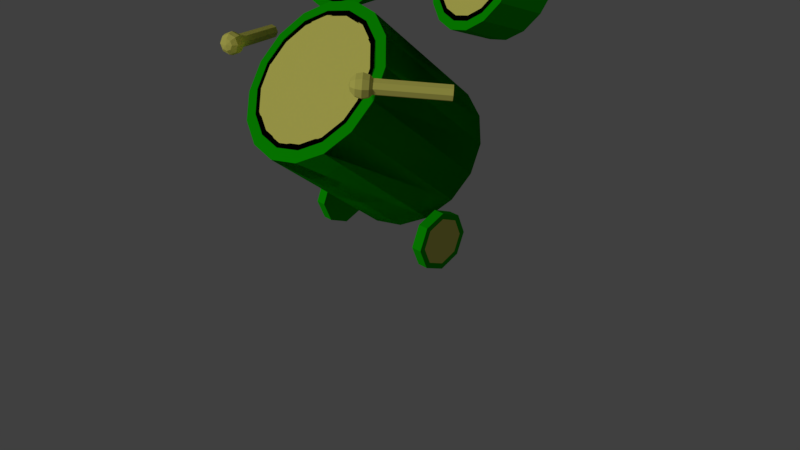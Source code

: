# Source: Drum.blend  (saved by Blender 2.79.0; exported with 4.5.12 LTS)
import bpy
from mathutils import Matrix  # noqa: F401  (used for matrix-valued properties, if any)

bpy.ops.wm.read_factory_settings(use_empty=True)
scene = bpy.context.scene
scene.name = 'Scene'

# ---- collections
col_collection_1 = bpy.data.collections.new('Collection 1'); scene.collection.children.link(col_collection_1)

# ---- materials (node trees are filled in below, after node groups)
mat_drum_mat = bpy.data.materials.new('Drum mat')
mat_drum_mat.alpha_threshold = 0.0
mat_drum_mat.roughness = 0.5
mat_outside_mat = bpy.data.materials.new('Outside Mat')
mat_outside_mat.alpha_threshold = 0.0
mat_outside_mat.roughness = 0.5
mat_eyes = bpy.data.materials.new('Eyes')
mat_eyes.alpha_threshold = 0.0
mat_eyes.roughness = 0.5
mat_material_001 = bpy.data.materials.new('Material.001')
mat_material_001.alpha_threshold = 0.0
mat_material_001.roughness = 0.5

# ---- material node trees
mat_drum_mat.use_nodes = True; mat_drum_mat.node_tree.nodes.clear()
_N = mat_drum_mat.node_tree.nodes; _L = mat_drum_mat.node_tree.links
n0 = _N.new('ShaderNodeOutputMaterial'); n0.name = 'Material Output'; n0.location = (300, 300)
n1 = _N.new('ShaderNodeBsdfDiffuse'); n1.name = 'Diffuse BSDF'; n1.location = (10, 300)
n1.inputs[0].default_value = (0.8, 0.7617, 0.1577, 1.0)
_L.new(n1.outputs[0], n0.inputs[0])
n0.is_active_output = True
mat_outside_mat.use_nodes = True; mat_outside_mat.node_tree.nodes.clear()
_N = mat_outside_mat.node_tree.nodes; _L = mat_outside_mat.node_tree.links
n0 = _N.new('ShaderNodeOutputMaterial'); n0.name = 'Material Output'; n0.location = (300, 300)
n1 = _N.new('ShaderNodeBsdfDiffuse'); n1.name = 'Diffuse BSDF'; n1.location = (10, 300)
n1.inputs[0].default_value = (0.004877, 0.448, 0.0, 1.0)
_L.new(n1.outputs[0], n0.inputs[0])
n0.is_active_output = True
mat_eyes.use_nodes = True; mat_eyes.node_tree.nodes.clear()
_N = mat_eyes.node_tree.nodes; _L = mat_eyes.node_tree.links
n0 = _N.new('ShaderNodeOutputMaterial'); n0.name = 'Material Output'; n0.location = (300, 300)
n1 = _N.new('ShaderNodeBsdfDiffuse'); n1.name = 'Diffuse BSDF'; n1.location = (10, 300)
n1.inputs[0].default_value = (0.0, 0.0, 0.0, 1.0)
_L.new(n1.outputs[0], n0.inputs[0])
n0.is_active_output = True
mat_material_001.use_nodes = True; mat_material_001.node_tree.nodes.clear()
_N = mat_material_001.node_tree.nodes; _L = mat_material_001.node_tree.links
n0 = _N.new('ShaderNodeOutputMaterial'); n0.name = 'Material Output'; n0.location = (300, 300)
n1 = _N.new('ShaderNodeBsdfDiffuse'); n1.name = 'Diffuse BSDF'; n1.location = (10, 300)
_L.new(n1.outputs[0], n0.inputs[0])
n0.is_active_output = True

# ---- world
world_world = bpy.data.worlds.new('World'); scene.world = world_world
world_world.color = (0.05088, 0.05088, 0.05088)
world_world.use_sun_shadow = False
world_world.sun_shadow_jitter_overblur = 0.0
world_world.cycles.sampling_method = 'MANUAL'

# ---- cameras
cam_camera = bpy.data.cameras.new('Camera')
cam_camera.clip_end = 100.0
cam_camera.lens = 35.0
cam_camera.sensor_width = 32.0
cam_camera.sensor_height = 18.0
cam_camera.ortho_scale = 7.314
cam_camera.dof.focus_distance = 0.0

# ---- lights
light_lamp = bpy.data.lights.new('Lamp', 'SUN')
light_lamp.transmission_factor = 0.0
light_lamp.cutoff_distance = 30.0
light_lamp.angle = 0.1993
light_lamp.energy = 1.0
light_lamp.shadow_buffer_clip_start = 1.001
light_lamp.shadow_soft_size = 0.1
light_lamp.shadow_cascade_max_distance = 1000.0

# ---- meshes
me_cylinder = bpy.data.meshes.new('Cylinder')
me_cylinder.from_pydata([(-2.72e-08, 1.313, 1.034), (-2.041e-08, -0.2285, 2.322), (0.3256, 1.272, 0.9839), (0.3298, -0.27, 2.271), (0.6016, 1.155, 0.8411), (0.6094, -0.3883, 2.127), (0.7861, 0.9802, 0.6275), (0.7962, -0.5653, 1.91), (0.8508, 0.7741, 0.3754), (0.8618, -0.7741, 1.655), (0.7861, 0.568, 0.1234), (0.7962, -0.9829, 1.4), (0.6016, 0.3932, -0.09028), (0.6094, -1.16, 1.183), (0.3256, 0.2764, -0.233), (0.3298, -1.278, 1.039), (1.272e-07, 0.2354, -0.2832), (1.29e-07, -1.32, 0.9878), (-0.3256, 0.2764, -0.233), (-0.3298, -1.278, 1.039), (-0.6016, 0.3932, -0.09028), (-0.6094, -1.16, 1.183), (-0.7861, 0.568, 0.1234), (-0.7962, -0.9829, 1.4), (-0.8508, 0.7741, 0.3754), (-0.8618, -0.7741, 1.655), (-0.7861, 0.9802, 0.6275), (-0.7962, -0.5653, 1.91), (-0.6016, 1.155, 0.8411), (-0.6094, -0.3883, 2.127), (-0.3256, 1.272, 0.9839), (-0.3298, -0.27, 2.271), (0.0, 1.407, 1.15), (0.3827, 1.359, 1.091), (0.3827, -0.1892, 2.357), (0.0, -0.141, 2.416), (0.7071, 1.222, 0.9228), (0.7071, -0.3264, 2.189), (0.9239, 1.016, 0.6717), (0.9239, -0.5318, 1.938), (1.0, 0.7741, 0.3754), (1.0, -0.7741, 1.642), (0.9239, 0.5318, 0.0792), (0.9239, -1.016, 1.345), (0.7071, 0.3264, -0.1719), (0.7071, -1.222, 1.094), (0.3827, 0.1892, -0.3397), (0.3827, -1.359, 0.9264), (1.51e-07, 0.141, -0.3987), (1.51e-07, -1.407, 0.8675), (-0.3827, 0.1892, -0.3397), (-0.3827, -1.359, 0.9264), (-0.7071, 0.3264, -0.1719), (-0.7071, -1.222, 1.094), (-0.9239, 0.5318, 0.0792), (-0.9239, -1.016, 1.345), (-1.0, 0.7741, 0.3754), (-1.0, -0.7741, 1.642), (-0.9239, 1.016, 0.6717), (-0.9239, -0.5318, 1.938), (-0.7071, 1.222, 0.9228), (-0.7071, -0.3264, 2.189), (-0.3827, 1.359, 1.091), (-0.3827, -0.1892, 2.357), (0.0, 1.407, 1.15), (0.3827, 1.359, 1.091), (0.3827, -0.1892, 2.357), (0.0, -0.141, 2.416), (0.7071, 1.222, 0.9228), (0.7071, -0.3264, 2.189), (0.9239, 1.016, 0.6717), (0.9239, -0.5318, 1.938), (1.0, 0.7741, 0.3754), (1.0, -0.7741, 1.642), (0.9239, 0.5318, 0.0792), (0.9239, -1.016, 1.345), (0.7071, 0.3264, -0.1719), (0.7071, -1.222, 1.094), (0.3827, 0.1892, -0.3397), (0.3827, -1.359, 0.9264), (1.51e-07, 0.141, -0.3987), (1.51e-07, -1.407, 0.8675), (-0.3827, 0.1892, -0.3397), (-0.3827, -1.359, 0.9264), (-0.7071, 0.3264, -0.1719), (-0.7071, -1.222, 1.094), (-0.9239, 0.5318, 0.0792), (-0.9239, -1.016, 1.345), (-1.0, 0.7741, 0.3754), (-1.0, -0.7741, 1.642), (-0.9239, 1.016, 0.6717), (-0.9239, -0.5318, 1.938), (-0.7071, 1.222, 0.9228), (-0.7071, -0.3264, 2.189), (-0.3827, 1.359, 1.091), (-0.3827, -0.1892, 2.357), (-2.72e-08, 1.313, 1.034), (0.3256, 1.272, 0.9839), (0.3256, -0.2764, 2.25), (-2.72e-08, -0.2354, 2.3), (0.6016, 1.155, 0.8411), (0.6016, -0.3932, 2.107), (0.7861, 0.9802, 0.6275), (0.7861, -0.568, 1.894), (0.8508, 0.7741, 0.3754), (0.8508, -0.7741, 1.642), (0.7861, 0.568, 0.1234), (0.7861, -0.9802, 1.39), (0.6016, 0.3932, -0.09028), (0.6016, -1.155, 1.176), (0.3256, 0.2764, -0.233), (0.3256, -1.272, 1.033), (1.272e-07, 0.2354, -0.2832), (1.272e-07, -1.313, 0.983), (-0.3256, 0.2764, -0.233), (-0.3256, -1.272, 1.033), (-0.6016, 0.3932, -0.09028), (-0.6016, -1.155, 1.176), (-0.7861, 0.568, 0.1234), (-0.7861, -0.9802, 1.39), (-0.8508, 0.7741, 0.3754), (-0.8508, -0.7741, 1.642), (-0.7861, 0.9802, 0.6275), (-0.7861, -0.568, 1.894), (-0.6016, 1.155, 0.8411), (-0.6016, -0.3932, 2.107), (-0.3256, 1.272, 0.9839), (-0.3256, -0.2764, 2.25), (1.333, 1.303, 3.3), (1.582, 1.224, 3.252), (1.463, 0.7112, 3.423), (1.213, 0.7907, 3.471), (1.785, 1.115, 3.116), (1.665, 0.6031, 3.288), (1.909, 0.9954, 2.914), (1.79, 0.483, 3.085), (1.936, 0.8816, 2.675), (1.816, 0.3692, 2.846), (1.861, 0.7913, 2.435), (1.742, 0.279, 2.606), (1.697, 0.7384, 2.233), (1.578, 0.226, 2.404), (1.468, 0.7308, 2.097), (1.348, 0.2184, 2.268), (1.208, 0.7698, 2.05), (1.089, 0.2574, 2.221), (0.9586, 0.8493, 2.097), (0.8393, 0.337, 2.268), (0.7562, 0.9574, 2.233), (0.637, 0.445, 2.404), (0.6322, 1.077, 2.435), (0.5129, 0.5651, 2.606), (0.6053, 1.191, 2.675), (0.486, 0.6789, 2.846), (0.6797, 1.282, 2.914), (0.5604, 0.7692, 3.085), (0.844, 1.334, 3.116), (0.7247, 0.8221, 3.288), (1.073, 1.342, 3.252), (0.954, 0.8297, 3.423), (1.323, 1.263, 3.206), (1.536, 1.196, 3.166), (1.182, 0.5422, 2.902), (1.157, 0.5501, 2.907), (1.708, 1.104, 3.051), (1.202, 0.5316, 2.889), (1.814, 1.002, 2.878), (1.214, 0.5199, 2.869), (1.836, 0.9047, 2.675), (1.217, 0.5089, 2.846), (1.773, 0.8279, 2.471), (1.209, 0.5001, 2.822), (1.633, 0.7828, 2.299), (1.193, 0.495, 2.803), (1.438, 0.7764, 2.183), (1.171, 0.4942, 2.789), (1.218, 0.8095, 2.143), (1.145, 0.4981, 2.785), (1.005, 0.8772, 2.183), (1.12, 0.5059, 2.789), (0.8329, 0.9691, 2.299), (1.101, 0.5165, 2.803), (0.7274, 1.071, 2.471), (1.089, 0.5282, 2.822), (0.7045, 1.168, 2.675), (1.086, 0.5393, 2.846), (0.7678, 1.245, 2.878), (1.093, 0.548, 2.869), (0.9076, 1.29, 3.051), (1.109, 0.5532, 2.889), (1.103, 1.296, 3.166), (1.132, 0.5539, 2.902), (-1.194, 0.9675, 3.435), (-0.9369, 1.03, 3.405), (-0.7958, 0.495, 3.408), (-1.053, 0.4326, 3.438), (-0.7075, 1.075, 3.277), (-0.5664, 0.5397, 3.281), (-0.5411, 1.095, 3.07), (-0.4, 0.5598, 3.074), (-0.4629, 1.087, 2.816), (-0.3218, 0.5524, 2.819), (-0.4849, 1.053, 2.553), (-0.3438, 0.5184, 2.556), (-0.6037, 0.998, 2.321), (-0.4626, 0.4631, 2.324), (-0.8012, 0.9298, 2.156), (-0.6601, 0.395, 2.159), (-1.047, 0.8592, 2.082), (-0.9063, 0.3243, 2.086), (-1.305, 0.7967, 2.112), (-1.164, 0.2619, 2.115), (-1.534, 0.752, 2.24), (-1.393, 0.2172, 2.243), (-1.701, 0.7319, 2.447), (-1.56, 0.1971, 2.45), (-1.779, 0.7394, 2.701), (-1.638, 0.2045, 2.704), (-1.757, 0.7734, 2.964), (-1.616, 0.2385, 2.967), (-1.638, 0.8286, 3.196), (-1.497, 0.2938, 3.199), (-1.44, 0.8968, 3.361), (-1.299, 0.3619, 3.364), (-1.183, 0.9594, 3.334), (-0.9643, 1.013, 3.309), (-0.9595, 0.3911, 2.832), (-0.9877, 0.3843, 2.835), (-0.7692, 1.051, 3.2), (-0.9346, 0.396, 2.818), (-0.6276, 1.068, 3.024), (-0.9166, 0.3982, 2.795), (-0.561, 1.061, 2.807), (-0.9082, 0.3974, 2.768), (-0.5797, 1.032, 2.583), (-0.9106, 0.3937, 2.74), (-0.6808, 0.9854, 2.386), (-0.9234, 0.3877, 2.715), (-0.8489, 0.9274, 2.246), (-0.9449, 0.3803, 2.697), (-1.058, 0.8672, 2.183), (-0.9718, 0.3726, 2.689), (-1.277, 0.8141, 2.208), (-1.0, 0.3658, 2.692), (-1.473, 0.7761, 2.317), (-1.025, 0.3609, 2.706), (-1.614, 0.759, 2.493), (-1.043, 0.3587, 2.728), (-1.681, 0.7654, 2.71), (-1.051, 0.3595, 2.755), (-1.662, 0.7942, 2.933), (-1.049, 0.3632, 2.784), (-1.561, 0.8413, 3.131), (-1.036, 0.3692, 2.809), (-1.393, 0.8993, 3.271), (-1.015, 0.3766, 2.827), (1.39, 0.6674, 3.288), (1.199, 0.7283, 3.324), (1.545, 0.5846, 3.184), (1.64, 0.4926, 3.029), (1.661, 0.4054, 2.846), (1.604, 0.3363, 2.662), (1.478, 0.2957, 2.507), (1.302, 0.2899, 2.403), (1.104, 0.3198, 2.367), (0.9122, 0.3807, 2.403), (0.7572, 0.4635, 2.507), (0.6622, 0.5555, 2.662), (0.6416, 0.6427, 2.846), (0.6986, 0.7118, 3.029), (0.8245, 0.7524, 3.184), (1.0, 0.7582, 3.288), (-0.8384, 0.468, 3.259), (-1.036, 0.4201, 3.281), (-0.6621, 0.5024, 3.16), (-0.5342, 0.5178, 3.001), (-0.4742, 0.5121, 2.806), (-0.4911, 0.486, 2.604), (-0.5823, 0.4435, 2.426), (-0.7341, 0.3911, 2.299), (-0.9233, 0.3368, 2.242), (-1.121, 0.2889, 2.265), (-1.297, 0.2545, 2.363), (-1.425, 0.2391, 2.522), (-1.485, 0.2448, 2.718), (-1.468, 0.2709, 2.92), (-1.377, 0.3134, 3.098), (-1.225, 0.3658, 3.225), (1.718, -0.3345, 1.884), (1.109, -0.9465, 1.949), (1.76, -0.3793, 1.859), (1.151, -0.9913, 1.923), (1.775, -0.4006, 1.797), (1.166, -1.013, 1.862), (1.754, -0.3858, 1.736), (1.145, -0.9978, 1.8), (1.709, -0.3437, 1.71), (1.099, -0.9557, 1.775), (1.666, -0.2989, 1.736), (1.057, -0.9109, 1.8), (1.651, -0.2776, 1.797), (1.042, -0.8896, 1.862), (1.673, -0.2924, 1.859), (1.064, -0.9044, 1.923), (1.173, -0.8846, 1.854), (0.9752, -1.083, 1.875), (1.026, -1.102, 1.924), (1.09, -1.09, 1.956), (1.15, -1.049, 1.964), (1.189, -0.9904, 1.946), (1.197, -0.9303, 1.905), (1.038, -1.12, 1.874), (1.111, -1.119, 1.87), (1.174, -1.083, 1.865), (1.21, -1.02, 1.86), (1.209, -0.9475, 1.856), (1.021, -1.108, 1.824), (1.081, -1.099, 1.784), (1.139, -1.059, 1.766), (1.18, -0.9995, 1.774), (1.192, -0.9356, 1.806), (0.9848, -1.074, 1.804), (1.018, -1.04, 1.749), (1.067, -0.9914, 1.725), (1.117, -0.9407, 1.738), (1.156, -0.9016, 1.786), (0.9506, -1.038, 1.824), (0.9591, -0.9774, 1.784), (0.9984, -0.9191, 1.766), (1.058, -0.8781, 1.774), (1.122, -0.8655, 1.806), (0.9387, -1.02, 1.874), (0.9384, -0.9478, 1.87), (0.9745, -0.8848, 1.865), (1.037, -0.8484, 1.86), (1.11, -0.8484, 1.856), (0.9559, -1.032, 1.924), (0.9682, -0.9684, 1.956), (1.009, -0.9086, 1.964), (1.067, -0.869, 1.946), (1.127, -0.8602, 1.905), (0.9921, -1.066, 1.944), (1.031, -1.027, 1.992), (1.081, -0.9765, 2.005), (1.13, -0.9278, 1.981), (1.163, -0.8942, 1.926), (-1.58, -0.1767, 1.884), (-1.227, -0.9644, 1.949), (-1.523, -0.1532, 1.859), (-1.17, -0.9409, 1.923), (-1.498, -0.1469, 1.797), (-1.145, -0.9346, 1.862), (-1.52, -0.1616, 1.736), (-1.166, -0.9493, 1.8), (-1.575, -0.1885, 1.71), (-1.222, -0.9762, 1.775), (-1.632, -0.212, 1.736), (-1.279, -0.9997, 1.8), (-1.657, -0.2183, 1.797), (-1.304, -1.006, 1.862), (-1.636, -0.2036, 1.859), (-1.282, -0.9914, 1.923), (-1.262, -0.8822, 1.854), (-1.147, -1.138, 1.875), (-1.111, -1.097, 1.924), (-1.1, -1.033, 1.956), (-1.117, -0.9626, 1.964), (-1.157, -0.9051, 1.946), (-1.21, -0.8756, 1.905), (-1.091, -1.092, 1.874), (-1.065, -1.024, 1.87), (-1.076, -0.9525, 1.865), (-1.122, -0.8963, 1.86), (-1.19, -0.8706, 1.856), (-1.108, -1.104, 1.824), (-1.094, -1.045, 1.784), (-1.111, -0.9762, 1.766), (-1.152, -0.9168, 1.774), (-1.207, -0.8824, 1.806), (-1.152, -1.126, 1.804), (-1.172, -1.082, 1.749), (-1.2, -1.02, 1.725), (-1.229, -0.9544, 1.738), (-1.252, -0.9041, 1.786), (-1.198, -1.145, 1.824), (-1.252, -1.115, 1.784), (-1.292, -1.058, 1.766), (-1.309, -0.9872, 1.774), (-1.298, -0.9231, 1.806), (-1.219, -1.15, 1.874), (-1.287, -1.124, 1.87), (-1.333, -1.068, 1.865), (-1.344, -0.996, 1.86), (-1.318, -0.9281, 1.856), (-1.201, -1.138, 1.924), (-1.257, -1.103, 1.956), (-1.298, -1.044, 1.964), (-1.314, -0.9756, 1.946), (-1.301, -0.9163, 1.905), (-1.157, -1.116, 1.944), (-1.179, -1.066, 1.992), (-1.209, -1.001, 2.005), (-1.237, -0.9379, 1.981), (-1.256, -0.8946, 1.926), (-0.8841, 0.439, 3.098), (-1.018, 0.4066, 3.113), (-0.7649, 0.4622, 3.031), (-0.6785, 0.4727, 2.924), (-0.6379, 0.4688, 2.792), (-0.6493, 0.4512, 2.655), (-0.711, 0.4225, 2.535), (-0.8137, 0.3871, 2.449), (-0.9416, 0.3503, 2.411), (-1.075, 0.3179, 2.426), (-1.195, 0.2947, 2.492), (-1.281, 0.2842, 2.6), (-1.322, 0.2881, 2.732), (-1.31, 0.3057, 2.868), (-1.248, 0.3344, 2.989), (-1.146, 0.3698, 3.075), (-0.8996, 0.4292, 3.043), (-1.012, 0.402, 3.056), (-0.7999, 0.4486, 2.987), (-0.7275, 0.4573, 2.897), (-0.6936, 0.4541, 2.787), (-0.7031, 0.4393, 2.672), (-0.7548, 0.4153, 2.572), (-0.8407, 0.3857, 2.5), (-0.9478, 0.3549, 2.468), (-1.06, 0.3277, 2.481), (-1.16, 0.3083, 2.536), (-1.232, 0.2996, 2.626), (-1.266, 0.3028, 2.737), (-1.256, 0.3176, 2.851), (-1.205, 0.3416, 2.952), (-1.119, 0.3712, 3.024), (1.222, 0.5664, 2.977), (1.165, 0.5845, 2.987), (1.268, 0.5418, 2.946), (1.296, 0.5146, 2.9), (1.302, 0.4888, 2.846), (1.286, 0.4684, 2.791), (1.248, 0.4564, 2.746), (1.196, 0.4547, 2.715), (1.137, 0.4636, 2.704), (1.08, 0.4817, 2.715), (1.034, 0.5063, 2.746), (1.006, 0.5335, 2.791), (0.9999, 0.5593, 2.846), (1.017, 0.5797, 2.9), (1.054, 0.5917, 2.946), (1.106, 0.5934, 2.977), (1.209, 0.5587, 2.953), (1.163, 0.5735, 2.962), (1.247, 0.5386, 2.927), (1.27, 0.5163, 2.89), (1.275, 0.4952, 2.846), (1.261, 0.4786, 2.801), (1.231, 0.4687, 2.764), (1.188, 0.4673, 2.739), (1.14, 0.4746, 2.73), (1.093, 0.4894, 2.739), (1.055, 0.5096, 2.764), (1.032, 0.5318, 2.801), (1.027, 0.5529, 2.846), (1.041, 0.5696, 2.89), (1.072, 0.5794, 2.927), (1.114, 0.5808, 2.953), (0.3035, -0.3103, 2.222), (-5.884e-08, -0.2721, 2.269), (0.5607, -0.4191, 2.089), (0.7326, -0.582, 1.89), (0.793, -0.7741, 1.655), (0.7326, -0.9662, 1.42), (0.5607, -1.129, 1.221), (0.3035, -1.238, 1.088), (1.21e-07, -1.276, 1.041), (-0.3035, -1.238, 1.088), (-0.5607, -1.129, 1.221), (-0.7326, -0.9662, 1.42), (-0.793, -0.7741, 1.655), (-0.7326, -0.582, 1.89), (-0.5607, -0.4191, 2.089), (-0.3035, -0.3103, 2.222), (0.3256, -0.2764, 2.263), (-2.72e-08, -0.2354, 2.313), (0.6016, -0.3932, 2.121), (0.7861, -0.568, 1.907), (0.8508, -0.7741, 1.655), (0.7861, -0.9802, 1.403), (0.6016, -1.155, 1.189), (0.3256, -1.272, 1.046), (1.272e-07, -1.313, 0.9962), (-0.3256, -1.272, 1.046), (-0.6016, -1.155, 1.189), (-0.7861, -0.9802, 1.403), (-0.8508, -0.7741, 1.655), (-0.7861, -0.568, 1.907), (-0.6016, -0.3932, 2.121), (-0.3256, -0.2764, 2.263), (1.417, 0.6832, 3.337), (1.204, 0.7509, 3.377), (1.589, 0.5913, 3.222), (1.694, 0.4892, 3.049), (1.717, 0.3923, 2.846), (1.654, 0.3155, 2.642), (1.514, 0.2705, 2.47), (1.319, 0.264, 2.354), (1.098, 0.2972, 2.314), (0.8858, 0.3649, 2.354), (0.7137, 0.4568, 2.47), (0.6081, 0.559, 2.642), (0.5852, 0.6558, 2.846), (0.6485, 0.7326, 3.049), (0.7884, 0.7776, 3.222), (0.9834, 0.7841, 3.337), (0.3077, -0.3039, 2.23), (-5.249e-08, -0.2651, 2.277), (0.5685, -0.4142, 2.095), (0.7427, -0.5793, 1.893), (0.8039, -0.7741, 1.655), (0.7427, -0.9689, 1.417), (0.5685, -1.134, 1.215), (0.3077, -1.244, 1.08), (1.215e-07, -1.283, 1.033), (-0.3077, -1.244, 1.08), (-0.5685, -1.134, 1.215), (-0.7427, -0.9689, 1.417), (-0.8039, -0.7741, 1.655), (-0.7427, -0.5793, 1.893), (-0.5685, -0.4142, 2.095), (-0.3077, -0.3039, 2.23), (-0.8232, 0.4776, 3.312), (-1.042, 0.4245, 3.337), (-0.6281, 0.5157, 3.203), (-0.4865, 0.5328, 3.027), (-0.4199, 0.5264, 2.811), (-0.4387, 0.4975, 2.587), (-0.5397, 0.4505, 2.39), (-0.7078, 0.3925, 2.249), (-0.9173, 0.3324, 2.186), (-1.136, 0.2792, 2.211), (-1.331, 0.2412, 2.32), (-1.473, 0.2241, 2.496), (-1.54, 0.2305, 2.713), (-1.521, 0.2594, 2.937), (-1.42, 0.3064, 3.134), (-1.252, 0.3644, 3.275), (0.8414, 0.3284, -0.01748), (0.9819, 0.3284, -0.09312), (0.8414, 0.5955, -0.1281), (0.9819, 0.542, -0.1816), (0.8414, 0.7061, -0.3952), (0.9819, 0.6305, -0.3952), (0.8414, 0.5955, -0.6623), (0.9819, 0.542, -0.6088), (0.8414, 0.3284, -0.7729), (0.9819, 0.3284, -0.6973), (0.8414, 0.06134, -0.6623), (0.9819, 0.1148, -0.6088), (0.8414, -0.04928, -0.3952), (0.9819, 0.02635, -0.3952), (0.8414, 0.06134, -0.1281), (0.9819, 0.1148, -0.1816), (0.9819, 0.5955, -0.1281), (0.9819, 0.3284, -0.01748), (0.9819, 0.7061, -0.3952), (0.9819, 0.5955, -0.6623), (0.9819, 0.3284, -0.7729), (0.9819, 0.06134, -0.6623), (0.9819, -0.04928, -0.3952), (0.9819, 0.06134, -0.1281), (-0.8343, 0.3284, -0.01748), (-0.9748, 0.3284, -0.09312), (-0.8343, 0.06134, -0.1281), (-0.9748, 0.1148, -0.1816), (-0.8343, -0.04928, -0.3952), (-0.9748, 0.02635, -0.3952), (-0.8343, 0.06134, -0.6623), (-0.9748, 0.1148, -0.6088), (-0.8343, 0.3284, -0.7729), (-0.9748, 0.3284, -0.6973), (-0.8343, 0.5955, -0.6623), (-0.9748, 0.542, -0.6088), (-0.8343, 0.7061, -0.3952), (-0.9748, 0.6305, -0.3952), (-0.8343, 0.5955, -0.1281), (-0.9748, 0.542, -0.1816), (-0.9748, 0.06134, -0.1281), (-0.9748, 0.3284, -0.01748), (-0.9748, -0.04928, -0.3952), (-0.9748, 0.06134, -0.6623), (-0.9748, 0.3284, -0.7729), (-0.9748, 0.5955, -0.6623), (-0.9748, 0.7061, -0.3952), (-0.9748, 0.5955, -0.1281)], [], [(32, 33, 34, 35), (33, 36, 37, 34), (36, 38, 39, 37), (38, 40, 41, 39), (40, 42, 43, 41), (42, 44, 45, 43), (44, 46, 47, 45), (46, 48, 49, 47), (48, 50, 51, 49), (50, 52, 53, 51), (52, 54, 55, 53), (54, 56, 57, 55), (56, 58, 59, 57), (58, 60, 61, 59), (516, 518, 519, 520, 521, 522, 523, 524, 525, 526, 527, 528, 529, 530, 531, 517), (60, 62, 63, 61), (62, 32, 35, 63), (0, 30, 28, 26, 24, 22, 20, 18, 16, 14, 12, 10, 8, 6, 4, 2), (2, 33, 32, 0), (485, 35, 34, 484), (4, 36, 33, 2), (484, 34, 37, 486), (6, 38, 36, 4), (486, 37, 39, 487), (8, 40, 38, 6), (487, 39, 41, 488), (10, 42, 40, 8), (488, 41, 43, 489), (12, 44, 42, 10), (489, 43, 45, 490), (14, 46, 44, 12), (490, 45, 47, 491), (16, 48, 46, 14), (491, 47, 49, 492), (18, 50, 48, 16), (492, 49, 51, 493), (20, 52, 50, 18), (493, 51, 53, 494), (22, 54, 52, 20), (494, 53, 55, 495), (24, 56, 54, 22), (495, 55, 57, 496), (26, 58, 56, 24), (496, 57, 59, 497), (28, 60, 58, 26), (497, 59, 61, 498), (30, 62, 60, 28), (498, 61, 63, 499), (0, 32, 62, 30), (499, 63, 35, 485), (64, 67, 66, 65), (65, 66, 69, 68), (68, 69, 71, 70), (70, 71, 73, 72), (72, 73, 75, 74), (74, 75, 77, 76), (76, 77, 79, 78), (78, 79, 81, 80), (80, 81, 83, 82), (82, 83, 85, 84), (84, 85, 87, 86), (86, 87, 89, 88), (88, 89, 91, 90), (90, 91, 93, 92), (98, 99, 127, 125, 123, 121, 119, 117, 115, 113, 111, 109, 107, 105, 103, 101), (92, 93, 95, 94), (94, 95, 67, 64), (216, 248, 246, 214), (97, 96, 64, 65), (99, 98, 66, 67), (100, 97, 65, 68), (98, 101, 69, 66), (102, 100, 68, 70), (101, 103, 71, 69), (104, 102, 70, 72), (103, 105, 73, 71), (106, 104, 72, 74), (105, 107, 75, 73), (108, 106, 74, 76), (107, 109, 77, 75), (110, 108, 76, 78), (109, 111, 79, 77), (112, 110, 78, 80), (111, 113, 81, 79), (114, 112, 80, 82), (113, 115, 83, 81), (116, 114, 82, 84), (115, 117, 85, 83), (118, 116, 84, 86), (117, 119, 87, 85), (120, 118, 86, 88), (119, 121, 89, 87), (122, 120, 88, 90), (121, 123, 91, 89), (124, 122, 90, 92), (123, 125, 93, 91), (126, 124, 92, 94), (125, 127, 95, 93), (96, 126, 94, 64), (127, 99, 67, 95), (128, 131, 130, 129), (129, 130, 133, 132), (132, 133, 135, 134), (134, 135, 137, 136), (136, 137, 139, 138), (138, 139, 141, 140), (140, 141, 143, 142), (142, 143, 145, 144), (144, 145, 147, 146), (146, 147, 149, 148), (148, 149, 151, 150), (150, 151, 153, 152), (152, 153, 155, 154), (154, 155, 157, 156), (162, 163, 191, 189, 187, 185, 183, 181, 179, 177, 175, 173, 171, 169, 167, 165), (156, 157, 159, 158), (158, 159, 131, 128), (160, 161, 164, 166, 168, 170, 172, 174, 176, 178, 180, 182, 184, 186, 188, 190), (161, 160, 128, 129), (501, 500, 130, 131), (164, 161, 129, 132), (500, 502, 133, 130), (166, 164, 132, 134), (502, 503, 135, 133), (168, 166, 134, 136), (503, 504, 137, 135), (170, 168, 136, 138), (504, 505, 139, 137), (172, 170, 138, 140), (505, 506, 141, 139), (174, 172, 140, 142), (506, 507, 143, 141), (176, 174, 142, 144), (507, 508, 145, 143), (178, 176, 144, 146), (508, 509, 147, 145), (180, 178, 146, 148), (509, 510, 149, 147), (182, 180, 148, 150), (510, 511, 151, 149), (184, 182, 150, 152), (511, 512, 153, 151), (186, 184, 152, 154), (512, 513, 155, 153), (188, 186, 154, 156), (513, 514, 157, 155), (190, 188, 156, 158), (514, 515, 159, 157), (160, 190, 158, 128), (515, 501, 131, 159), (192, 195, 194, 193), (193, 194, 197, 196), (196, 197, 199, 198), (198, 199, 201, 200), (200, 201, 203, 202), (202, 203, 205, 204), (204, 205, 207, 206), (206, 207, 209, 208), (208, 209, 211, 210), (210, 211, 213, 212), (212, 213, 215, 214), (214, 215, 217, 216), (216, 217, 219, 218), (218, 219, 221, 220), (226, 227, 255, 253, 251, 249, 247, 245, 243, 241, 239, 237, 235, 233, 231, 229), (220, 221, 223, 222), (222, 223, 195, 192), (224, 225, 228, 230, 232, 234, 236, 238, 240, 242, 244, 246, 248, 250, 252, 254), (225, 224, 192, 193), (533, 532, 194, 195), (228, 225, 193, 196), (532, 534, 197, 194), (230, 228, 196, 198), (534, 535, 199, 197), (232, 230, 198, 200), (535, 536, 201, 199), (234, 232, 200, 202), (536, 537, 203, 201), (236, 234, 202, 204), (537, 538, 205, 203), (538, 539, 207, 205), (539, 540, 209, 207), (540, 541, 211, 209), (541, 542, 213, 211), (542, 543, 215, 213), (543, 544, 217, 215), (250, 248, 216, 218), (544, 545, 219, 217), (252, 250, 218, 220), (545, 546, 221, 219), (254, 252, 220, 222), (546, 547, 223, 221), (224, 254, 222, 192), (547, 533, 195, 223), (437, 436, 256, 257), (436, 438, 258, 256), (438, 439, 259, 258), (439, 440, 260, 259), (440, 441, 261, 260), (441, 442, 262, 261), (442, 443, 263, 262), (443, 444, 264, 263), (444, 445, 265, 264), (445, 446, 266, 265), (446, 447, 267, 266), (447, 448, 268, 267), (448, 449, 269, 268), (449, 450, 270, 269), (450, 451, 271, 270), (451, 437, 257, 271), (405, 404, 272, 273), (404, 406, 274, 272), (406, 407, 275, 274), (407, 408, 276, 275), (408, 409, 277, 276), (409, 410, 278, 277), (410, 411, 279, 278), (411, 412, 280, 279), (412, 413, 281, 280), (413, 414, 282, 281), (414, 415, 283, 282), (415, 416, 284, 283), (416, 417, 285, 284), (417, 418, 286, 285), (418, 419, 287, 286), (419, 405, 273, 287), (288, 289, 291, 290), (290, 291, 293, 292), (292, 293, 295, 294), (294, 295, 297, 296), (296, 297, 299, 298), (298, 299, 301, 300), (291, 289, 303, 301, 299, 297, 295, 293), (300, 301, 303, 302), (302, 303, 289, 288), (288, 290, 292, 294, 296, 298, 300, 302), (341, 305, 306), (304, 345, 310), (344, 343, 308, 309), (342, 341, 306, 307), (345, 344, 309, 310), (343, 342, 307, 308), (304, 310, 315), (309, 308, 313, 314), (307, 306, 311, 312), (310, 309, 314, 315), (308, 307, 312, 313), (306, 305, 311), (314, 313, 318, 319), (312, 311, 316, 317), (315, 314, 319, 320), (313, 312, 317, 318), (311, 305, 316), (304, 315, 320), (317, 316, 321, 322), (320, 319, 324, 325), (318, 317, 322, 323), (316, 305, 321), (304, 320, 325), (319, 318, 323, 324), (325, 324, 329, 330), (323, 322, 327, 328), (321, 305, 326), (304, 325, 330), (324, 323, 328, 329), (322, 321, 326, 327), (330, 329, 334, 335), (328, 327, 332, 333), (326, 305, 331), (304, 330, 335), (329, 328, 333, 334), (327, 326, 331, 332), (335, 334, 339, 340), (333, 332, 337, 338), (331, 305, 336), (304, 335, 340), (334, 333, 338, 339), (332, 331, 336, 337), (340, 339, 344, 345), (338, 337, 342, 343), (336, 305, 341), (304, 340, 345), (339, 338, 343, 344), (337, 336, 341, 342), (346, 347, 349, 348), (348, 349, 351, 350), (350, 351, 353, 352), (352, 353, 355, 354), (354, 355, 357, 356), (356, 357, 359, 358), (360, 361, 347, 346), (399, 363, 364), (362, 403, 368), (402, 401, 366, 367), (400, 399, 364, 365), (403, 402, 367, 368), (401, 400, 365, 366), (362, 368, 373), (367, 366, 371, 372), (365, 364, 369, 370), (368, 367, 372, 373), (366, 365, 370, 371), (364, 363, 369), (372, 371, 376, 377), (370, 369, 374, 375), (373, 372, 377, 378), (371, 370, 375, 376), (369, 363, 374), (362, 373, 378), (375, 374, 379, 380), (378, 377, 382, 383), (376, 375, 380, 381), (374, 363, 379), (362, 378, 383), (377, 376, 381, 382), (383, 382, 387, 388), (381, 380, 385, 386), (379, 363, 384), (362, 383, 388), (382, 381, 386, 387), (380, 379, 384, 385), (388, 387, 392, 393), (386, 385, 390, 391), (384, 363, 389), (362, 388, 393), (387, 386, 391, 392), (385, 384, 389, 390), (393, 392, 397, 398), (391, 390, 395, 396), (389, 363, 394), (362, 393, 398), (392, 391, 396, 397), (390, 389, 394, 395), (398, 397, 402, 403), (396, 395, 400, 401), (394, 363, 399), (362, 398, 403), (397, 396, 401, 402), (395, 394, 399, 400), (346, 348, 350, 352, 354, 356, 358, 359, 361, 360), (214, 246, 244, 212), (212, 244, 242, 210), (210, 242, 240, 208), (206, 238, 236, 204), (208, 240, 238, 206), (421, 420, 404, 405), (420, 422, 406, 404), (422, 423, 407, 406), (423, 424, 408, 407), (424, 425, 409, 408), (425, 426, 410, 409), (426, 427, 411, 410), (427, 428, 412, 411), (428, 429, 413, 412), (429, 430, 414, 413), (430, 431, 415, 414), (431, 432, 416, 415), (432, 433, 417, 416), (433, 434, 418, 417), (434, 435, 419, 418), (435, 421, 405, 419), (227, 226, 420, 421), (226, 229, 422, 420), (229, 231, 423, 422), (231, 233, 424, 423), (233, 235, 425, 424), (235, 237, 426, 425), (237, 239, 427, 426), (239, 241, 428, 427), (241, 243, 429, 428), (243, 245, 430, 429), (245, 247, 431, 430), (247, 249, 432, 431), (249, 251, 433, 432), (251, 253, 434, 433), (253, 255, 435, 434), (255, 227, 421, 435), (453, 452, 436, 437), (452, 454, 438, 436), (454, 455, 439, 438), (455, 456, 440, 439), (456, 457, 441, 440), (457, 458, 442, 441), (458, 459, 443, 442), (459, 460, 444, 443), (460, 461, 445, 444), (461, 462, 446, 445), (462, 463, 447, 446), (463, 464, 448, 447), (464, 465, 449, 448), (465, 466, 450, 449), (466, 467, 451, 450), (467, 453, 437, 451), (163, 162, 452, 453), (162, 165, 454, 452), (165, 167, 455, 454), (167, 169, 456, 455), (169, 171, 457, 456), (171, 173, 458, 457), (173, 175, 459, 458), (175, 177, 460, 459), (177, 179, 461, 460), (179, 181, 462, 461), (181, 183, 463, 462), (183, 185, 464, 463), (185, 187, 465, 464), (187, 189, 466, 465), (189, 191, 467, 466), (191, 163, 453, 467), (3, 1, 469, 468), (5, 3, 468, 470), (7, 5, 470, 471), (9, 7, 471, 472), (11, 9, 472, 473), (13, 11, 473, 474), (15, 13, 474, 475), (17, 15, 475, 476), (19, 17, 476, 477), (21, 19, 477, 478), (23, 21, 478, 479), (25, 23, 479, 480), (27, 25, 480, 481), (29, 27, 481, 482), (31, 29, 482, 483), (1, 31, 483, 469), (468, 469, 485, 484), (470, 468, 484, 486), (471, 470, 486, 487), (472, 471, 487, 488), (473, 472, 488, 489), (474, 473, 489, 490), (475, 474, 490, 491), (476, 475, 491, 492), (477, 476, 492, 493), (478, 477, 493, 494), (479, 478, 494, 495), (480, 479, 495, 496), (481, 480, 496, 497), (482, 481, 497, 498), (483, 482, 498, 499), (469, 483, 499, 485), (257, 256, 500, 501), (256, 258, 502, 500), (258, 259, 503, 502), (259, 260, 504, 503), (260, 261, 505, 504), (261, 262, 506, 505), (262, 263, 507, 506), (263, 264, 508, 507), (264, 265, 509, 508), (265, 266, 510, 509), (266, 267, 511, 510), (267, 268, 512, 511), (268, 269, 513, 512), (269, 270, 514, 513), (270, 271, 515, 514), (271, 257, 501, 515), (1, 3, 516, 517), (3, 5, 518, 516), (5, 7, 519, 518), (7, 9, 520, 519), (9, 11, 521, 520), (11, 13, 522, 521), (13, 15, 523, 522), (15, 17, 524, 523), (17, 19, 525, 524), (19, 21, 526, 525), (21, 23, 527, 526), (23, 25, 528, 527), (25, 27, 529, 528), (27, 29, 530, 529), (29, 31, 531, 530), (31, 1, 517, 531), (273, 272, 532, 533), (272, 274, 534, 532), (274, 275, 535, 534), (275, 276, 536, 535), (276, 277, 537, 536), (277, 278, 538, 537), (278, 279, 539, 538), (279, 280, 540, 539), (280, 281, 541, 540), (281, 282, 542, 541), (282, 283, 543, 542), (283, 284, 544, 543), (284, 285, 545, 544), (285, 286, 546, 545), (286, 287, 547, 546), (287, 273, 533, 547), (548, 565, 564, 550), (550, 564, 566, 552), (552, 566, 567, 554), (554, 567, 568, 556), (556, 568, 569, 558), (558, 569, 570, 560), (551, 549, 563, 561, 559, 557, 555, 553), (560, 570, 571, 562), (562, 571, 565, 548), (548, 550, 552, 554, 556, 558, 560, 562), (549, 551, 564, 565), (551, 553, 566, 564), (553, 555, 567, 566), (555, 557, 568, 567), (557, 559, 569, 568), (559, 561, 570, 569), (561, 563, 571, 570), (563, 549, 565, 571), (572, 589, 588, 574), (574, 588, 590, 576), (576, 590, 591, 578), (578, 591, 592, 580), (580, 592, 593, 582), (582, 593, 594, 584), (575, 573, 587, 585, 583, 581, 579, 577), (584, 594, 595, 586), (586, 595, 589, 572), (572, 574, 576, 578, 580, 582, 584, 586), (573, 575, 588, 589), (575, 577, 590, 588), (577, 579, 591, 590), (579, 581, 592, 591), (581, 583, 593, 592), (583, 585, 594, 593), (585, 587, 595, 594), (587, 573, 589, 595)])
me_cylinder.polygons.foreach_set('material_index', [1, 1, 1, 0, 1, 1, 1, 1, 1, 1, 1, 1, 1, 1, 0, 1, 1, 0, 1, 1, 1, 1, 1, 1, 1, 1, 1, 1, 1, 1, 1, 1, 1, 1, 1, 1, 1, 1, 1, 1, 1, 1, 1, 1, 1, 1, 1, 1, 1, 1, 1, 1, 1, 1, 1, 1, 1, 1, 1, 1, 1, 1, 1, 1, 1, 1, 1, 1, 1, 1, 1, 1, 1, 1, 1, 1, 1, 1, 1, 1, 1, 1, 1, 1, 1, 1, 1, 1, 1, 1, 1, 1, 1, 1, 1, 1, 1, 1, 1, 1, 1, 1, 1, 1, 1, 1, 1, 1, 1, 1, 1, 1, 1, 1, 2, 1, 1, 0, 1, 1, 1, 1, 1, 1, 1, 1, 1, 1, 1, 1, 1, 1, 1, 1, 1, 1, 1, 1, 1, 1, 1, 1, 1, 1, 1, 1, 1, 1, 1, 1, 1, 1, 1, 1, 1, 1, 1, 1, 1, 1, 1, 1, 1, 1, 2, 1, 1, 0, 1, 1, 1, 1, 1, 1, 1, 1, 1, 1, 1, 1, 1, 1, 1, 1, 1, 1, 1, 1, 1, 1, 1, 1, 1, 1, 0, 0, 0, 0, 0, 0, 0, 0, 0, 0, 0, 0, 0, 0, 0, 0, 0, 0, 0, 0, 0, 0, 0, 0, 0, 0, 0, 0, 0, 0, 0, 0, 0, 0, 0, 0, 0, 0, 0, 0, 0, 0, 0, 0, 0, 0, 0, 0, 0, 0, 0, 0, 0, 0, 0, 0, 0, 0, 0, 0, 0, 0, 0, 0, 0, 0, 0, 0, 0, 0, 0, 0, 0, 0, 0, 0, 0, 0, 0, 0, 0, 0, 0, 0, 0, 0, 0, 0, 0, 0, 0, 0, 0, 0, 0, 0, 0, 0, 0, 0, 0, 0, 0, 0, 0, 0, 0, 0, 0, 0, 0, 0, 0, 0, 0, 0, 0, 0, 0, 0, 0, 0, 0, 0, 0, 0, 0, 0, 0, 0, 0, 0, 0, 0, 0, 0, 0, 0, 0, 0, 0, 0, 0, 0, 0, 0, 1, 1, 1, 1, 1, 2, 2, 2, 2, 2, 2, 2, 2, 2, 2, 2, 2, 2, 2, 2, 2, 0, 0, 0, 0, 0, 0, 0, 0, 0, 0, 0, 0, 0, 0, 0, 0, 2, 2, 2, 2, 2, 2, 2, 2, 2, 2, 2, 2, 2, 2, 2, 2, 0, 0, 0, 0, 0, 0, 0, 0, 0, 0, 0, 0, 0, 0, 0, 0, 2, 2, 2, 2, 2, 2, 2, 2, 2, 2, 2, 2, 2, 2, 2, 2, 2, 2, 2, 2, 2, 2, 2, 2, 2, 2, 2, 2, 2, 2, 2, 2, 2, 2, 2, 2, 2, 2, 2, 2, 2, 2, 2, 2, 2, 2, 2, 2, 2, 2, 2, 2, 2, 2, 2, 2, 2, 2, 2, 2, 2, 2, 2, 2, 2, 2, 2, 2, 2, 2, 2, 2, 2, 2, 2, 2, 2, 2, 2, 2, 1, 1, 1, 1, 1, 1, 0, 1, 1, 1, 1, 1, 1, 1, 1, 1, 1, 1, 1, 1, 1, 1, 1, 1, 0, 1, 1, 1, 1, 1, 1, 1, 1, 1, 1, 1])
me_cylinder.materials.append(mat_drum_mat)
me_cylinder.materials.append(mat_outside_mat)
me_cylinder.materials.append(mat_eyes)
me_cylinder.materials.append(mat_material_001)
me_cylinder.use_remesh_preserve_volume = False
me_cylinder.use_remesh_preserve_attributes = False
me_cylinder.use_mirror_vertex_groups = False
me_cylinder.update()

# ---- objects
ob_cylinder = bpy.data.objects.new('Cylinder', me_cylinder)
ob_lamp = bpy.data.objects.new('Lamp', light_lamp)
ob_camera = bpy.data.objects.new('Camera', cam_camera)

# ---- transforms, parenting, visibility, modifiers, constraints
ob_cylinder.location = (0.0, 0.0, 0.8274)
ob_cylinder.lineart.crease_threshold = 0.0
ob_lamp.location = (0.1481, -5.362, 5.904)
ob_lamp.rotation_euler = (1.042, 0.4031, -0.2915)
ob_lamp.lock_rotations_4d = False
ob_lamp.empty_display_type = 'ARROWS'
ob_lamp.color = (0.0, 0.0, 0.0, 0.0)
ob_lamp.lineart.crease_threshold = 0.0
ob_camera.location = (7.481, -6.508, 5.344)
ob_camera.rotation_euler = (1.109, 0.0, 0.8149)
ob_camera.lock_rotations_4d = False
ob_camera.empty_display_type = 'ARROWS'
ob_camera.color = (0.0, 0.0, 0.0, 0.0)
ob_camera.display_type = 'WIRE'
ob_camera.lineart.crease_threshold = 0.0

# ---- collection membership
col_collection_1.objects.link(ob_cylinder)
col_collection_1.objects.link(ob_lamp)
col_collection_1.objects.link(ob_camera)

# ---- scene / render settings (as saved in the file)
scene.camera = ob_camera
scene.frame_start = 1; scene.frame_end = 250; scene.frame_set(1)
scene.render.engine = 'CYCLES'
scene.render.resolution_percentage = 50
scene.render.dither_intensity = 0.0
scene.cycles.use_denoising = False
scene.cycles.samples = 128
scene.cycles.sampling_pattern = 'TABULATED_SOBOL'
scene.cycles.use_adaptive_sampling = False
scene.cycles.use_light_tree = False
scene.cycles.blur_glossy = 0.0
scene.cycles.sample_clamp_indirect = 0.0
scene.view_settings.view_transform = 'Standard'
bpy.context.view_layer.update()
